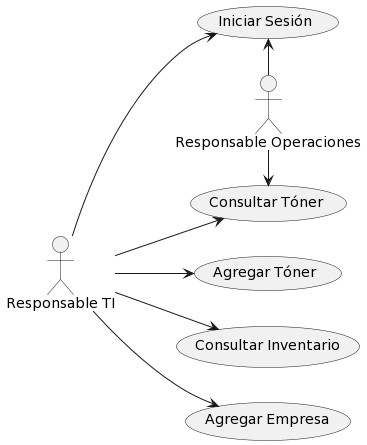

The diagram above was rendered by PlantUML. Its source (embedded in the PNG):
@startuml
left to right direction
actor "Responsable TI" as resIT
actor "Responsable Operaciones" as resOpe 

usecase "Iniciar Sesión" as login
usecase "Agregar Tóner" as agregarToner
usecase "Consultar Tóner" as consultaToner
usecase "Consultar Inventario"as consulInv
usecase "Agregar Empresa" as agregarEmpresa

resIT --> login
resIT --> agregarToner
resIT --> consultaToner
resIT --> consulInv
resIT --> agregarEmpresa



login <- resOpe
consultaToner <--left-- resOpe
@enduml